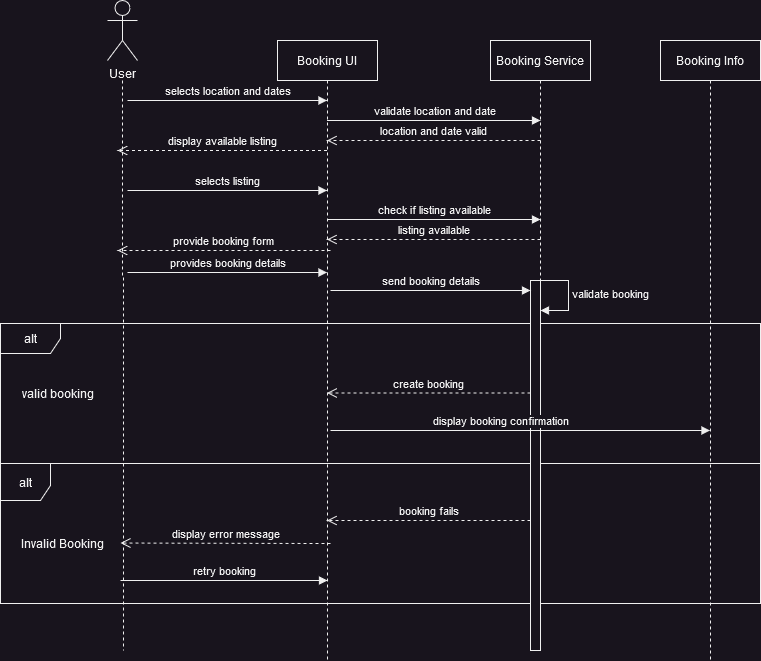

The diagram above was exported from draw.io. Its source (the exported page's mxGraphModel, read from the mxfile embedded in the PNG):
<mxGraphModel dx="964" dy="566" grid="1" gridSize="10" guides="1" tooltips="1" connect="1" arrows="1" fold="1" page="1" pageScale="1" pageWidth="850" pageHeight="1100" math="0" shadow="0">
  <root>
    <mxCell id="0" />
    <mxCell id="1" parent="0" />
    <mxCell id="aM9ryv3xv72pqoxQDRHE-1" value="Booking UI" style="shape=umlLifeline;perimeter=lifelinePerimeter;whiteSpace=wrap;html=1;container=0;dropTarget=0;collapsible=0;recursiveResize=0;outlineConnect=0;portConstraint=eastwest;newEdgeStyle={&quot;edgeStyle&quot;:&quot;elbowEdgeStyle&quot;,&quot;elbow&quot;:&quot;vertical&quot;,&quot;curved&quot;:0,&quot;rounded&quot;:0};" parent="1" vertex="1">
      <mxGeometry x="317" y="60" width="100" height="620" as="geometry" />
    </mxCell>
    <mxCell id="9ERRkPlzwC98yfMkkOJ0-34" value="validate booking" style="html=1;align=left;spacingLeft=2;endArrow=block;rounded=0;edgeStyle=orthogonalEdgeStyle;curved=0;rounded=0;" edge="1" parent="aM9ryv3xv72pqoxQDRHE-1">
      <mxGeometry relative="1" as="geometry">
        <mxPoint x="258" y="240" as="sourcePoint" />
        <Array as="points">
          <mxPoint x="291" y="240" />
          <mxPoint x="291" y="270" />
        </Array>
        <mxPoint x="263" y="270" as="targetPoint" />
      </mxGeometry>
    </mxCell>
    <mxCell id="aM9ryv3xv72pqoxQDRHE-5" value="Booking Service" style="shape=umlLifeline;perimeter=lifelinePerimeter;whiteSpace=wrap;html=1;container=0;dropTarget=0;collapsible=0;recursiveResize=0;outlineConnect=0;portConstraint=eastwest;newEdgeStyle={&quot;edgeStyle&quot;:&quot;elbowEdgeStyle&quot;,&quot;elbow&quot;:&quot;vertical&quot;,&quot;curved&quot;:0,&quot;rounded&quot;:0};" parent="1" vertex="1">
      <mxGeometry x="530" y="60" width="100" height="610" as="geometry" />
    </mxCell>
    <mxCell id="9ERRkPlzwC98yfMkkOJ0-6" style="edgeStyle=orthogonalEdgeStyle;rounded=0;orthogonalLoop=1;jettySize=auto;html=1;dashed=1;endArrow=none;endFill=0;" edge="1" parent="1">
      <mxGeometry relative="1" as="geometry">
        <mxPoint x="163" y="670" as="targetPoint" />
        <mxPoint x="162" y="100" as="sourcePoint" />
        <Array as="points">
          <mxPoint x="162" y="295" />
          <mxPoint x="163" y="295" />
        </Array>
      </mxGeometry>
    </mxCell>
    <mxCell id="9ERRkPlzwC98yfMkkOJ0-1" value="User" style="shape=umlActor;verticalLabelPosition=bottom;verticalAlign=top;html=1;" vertex="1" parent="1">
      <mxGeometry x="147" y="20" width="30" height="60" as="geometry" />
    </mxCell>
    <mxCell id="9ERRkPlzwC98yfMkkOJ0-2" value="&lt;div&gt;alt&lt;/div&gt;" style="shape=umlFrame;whiteSpace=wrap;html=1;pointerEvents=0;" vertex="1" parent="1">
      <mxGeometry x="40" y="343" width="760" height="140" as="geometry" />
    </mxCell>
    <mxCell id="9ERRkPlzwC98yfMkkOJ0-8" value="selects location and dates" style="html=1;verticalAlign=bottom;endArrow=block;edgeStyle=elbowEdgeStyle;elbow=vertical;curved=0;rounded=0;" edge="1" parent="1" target="aM9ryv3xv72pqoxQDRHE-1">
      <mxGeometry width="80" relative="1" as="geometry">
        <mxPoint x="167" y="120" as="sourcePoint" />
        <mxPoint x="247" y="120" as="targetPoint" />
      </mxGeometry>
    </mxCell>
    <mxCell id="9ERRkPlzwC98yfMkkOJ0-11" value="display available listing" style="html=1;verticalAlign=bottom;endArrow=open;dashed=1;endSize=8;edgeStyle=elbowEdgeStyle;elbow=vertical;curved=0;rounded=0;" edge="1" parent="1" source="aM9ryv3xv72pqoxQDRHE-1">
      <mxGeometry relative="1" as="geometry">
        <mxPoint x="397" y="170" as="sourcePoint" />
        <mxPoint x="157" y="170" as="targetPoint" />
      </mxGeometry>
    </mxCell>
    <mxCell id="9ERRkPlzwC98yfMkkOJ0-13" value="&lt;div&gt;alt&lt;/div&gt;" style="shape=umlFrame;whiteSpace=wrap;html=1;pointerEvents=0;width=50;height=37;" vertex="1" parent="1">
      <mxGeometry x="40" y="483" width="760" height="140" as="geometry" />
    </mxCell>
    <mxCell id="9ERRkPlzwC98yfMkkOJ0-14" value="selects listing" style="html=1;verticalAlign=bottom;endArrow=block;edgeStyle=elbowEdgeStyle;elbow=vertical;curved=0;rounded=0;" edge="1" parent="1" target="aM9ryv3xv72pqoxQDRHE-1">
      <mxGeometry width="80" relative="1" as="geometry">
        <mxPoint x="167" y="210" as="sourcePoint" />
        <mxPoint x="397" y="210" as="targetPoint" />
      </mxGeometry>
    </mxCell>
    <mxCell id="9ERRkPlzwC98yfMkkOJ0-19" value="provide booking form" style="html=1;verticalAlign=bottom;endArrow=open;dashed=1;endSize=8;edgeStyle=elbowEdgeStyle;elbow=vertical;curved=0;rounded=0;" edge="1" parent="1">
      <mxGeometry relative="1" as="geometry">
        <mxPoint x="370" y="270" as="sourcePoint" />
        <mxPoint x="157" y="270" as="targetPoint" />
        <Array as="points">
          <mxPoint x="267" y="270" />
          <mxPoint x="387" y="290" />
          <mxPoint x="347" y="310" />
        </Array>
      </mxGeometry>
    </mxCell>
    <mxCell id="9ERRkPlzwC98yfMkkOJ0-20" value="provides booking details" style="html=1;verticalAlign=bottom;endArrow=block;edgeStyle=elbowEdgeStyle;elbow=vertical;curved=0;rounded=0;" edge="1" parent="1" target="aM9ryv3xv72pqoxQDRHE-1">
      <mxGeometry width="80" relative="1" as="geometry">
        <mxPoint x="167" y="292" as="sourcePoint" />
        <mxPoint x="360" y="290" as="targetPoint" />
        <Array as="points">
          <mxPoint x="360" y="292" />
          <mxPoint x="200" y="292" />
          <mxPoint x="330" y="292" />
        </Array>
      </mxGeometry>
    </mxCell>
    <mxCell id="9ERRkPlzwC98yfMkkOJ0-21" value="Invalid Booking" style="text;html=1;align=center;verticalAlign=middle;resizable=0;points=[];autosize=1;strokeColor=none;fillColor=none;" vertex="1" parent="1">
      <mxGeometry x="52" y="548" width="100" height="30" as="geometry" />
    </mxCell>
    <mxCell id="9ERRkPlzwC98yfMkkOJ0-22" value="valid booking" style="text;html=1;align=center;verticalAlign=middle;resizable=0;points=[];autosize=1;strokeColor=none;fillColor=none;" vertex="1" parent="1">
      <mxGeometry x="52" y="398" width="90" height="30" as="geometry" />
    </mxCell>
    <mxCell id="9ERRkPlzwC98yfMkkOJ0-26" value="validate location and date" style="html=1;verticalAlign=bottom;endArrow=block;edgeStyle=elbowEdgeStyle;elbow=vertical;curved=0;rounded=0;" edge="1" parent="1" source="aM9ryv3xv72pqoxQDRHE-1">
      <mxGeometry relative="1" as="geometry">
        <mxPoint x="425" y="96" as="sourcePoint" />
        <mxPoint x="580" y="140" as="targetPoint" />
        <Array as="points">
          <mxPoint x="460" y="140" />
          <mxPoint x="430" y="120" />
          <mxPoint x="430" y="130" />
          <mxPoint x="420" y="130" />
          <mxPoint x="460" y="110" />
        </Array>
      </mxGeometry>
    </mxCell>
    <mxCell id="9ERRkPlzwC98yfMkkOJ0-27" value="location and date valid" style="html=1;verticalAlign=bottom;endArrow=open;dashed=1;endSize=8;edgeStyle=elbowEdgeStyle;elbow=vertical;curved=0;rounded=0;" edge="1" parent="1" target="aM9ryv3xv72pqoxQDRHE-1">
      <mxGeometry relative="1" as="geometry">
        <mxPoint x="425" y="171" as="targetPoint" />
        <mxPoint x="580" y="160" as="sourcePoint" />
        <Array as="points">
          <mxPoint x="470" y="160" />
          <mxPoint x="480" y="171" />
          <mxPoint x="460" y="170" />
        </Array>
      </mxGeometry>
    </mxCell>
    <mxCell id="9ERRkPlzwC98yfMkkOJ0-30" value="check if listing available" style="html=1;verticalAlign=bottom;endArrow=block;edgeStyle=elbowEdgeStyle;elbow=vertical;curved=0;rounded=0;" edge="1" parent="1" source="aM9ryv3xv72pqoxQDRHE-1">
      <mxGeometry relative="1" as="geometry">
        <mxPoint x="410" y="239" as="sourcePoint" />
        <Array as="points">
          <mxPoint x="460" y="239" />
          <mxPoint x="430" y="219" />
          <mxPoint x="430" y="229" />
          <mxPoint x="420" y="229" />
          <mxPoint x="460" y="209" />
        </Array>
        <mxPoint x="580" y="239" as="targetPoint" />
      </mxGeometry>
    </mxCell>
    <mxCell id="9ERRkPlzwC98yfMkkOJ0-31" value="listing available" style="html=1;verticalAlign=bottom;endArrow=open;dashed=1;endSize=8;edgeStyle=elbowEdgeStyle;elbow=vertical;curved=0;rounded=0;" edge="1" parent="1" target="aM9ryv3xv72pqoxQDRHE-1">
      <mxGeometry relative="1" as="geometry">
        <mxPoint x="410" y="259" as="targetPoint" />
        <Array as="points">
          <mxPoint x="470" y="259" />
          <mxPoint x="480" y="270" />
          <mxPoint x="460" y="269" />
        </Array>
        <mxPoint x="580" y="259" as="sourcePoint" />
      </mxGeometry>
    </mxCell>
    <mxCell id="9ERRkPlzwC98yfMkkOJ0-35" value="Booking Info" style="shape=umlLifeline;perimeter=lifelinePerimeter;whiteSpace=wrap;html=1;container=0;dropTarget=0;collapsible=0;recursiveResize=0;outlineConnect=0;portConstraint=eastwest;newEdgeStyle={&quot;edgeStyle&quot;:&quot;elbowEdgeStyle&quot;,&quot;elbow&quot;:&quot;vertical&quot;,&quot;curved&quot;:0,&quot;rounded&quot;:0};" vertex="1" parent="1">
      <mxGeometry x="700" y="60" width="100" height="620" as="geometry" />
    </mxCell>
    <mxCell id="9ERRkPlzwC98yfMkkOJ0-33" value="" style="html=1;points=[];perimeter=orthogonalPerimeter;outlineConnect=0;targetShapes=umlLifeline;portConstraint=eastwest;newEdgeStyle={&quot;edgeStyle&quot;:&quot;elbowEdgeStyle&quot;,&quot;elbow&quot;:&quot;vertical&quot;,&quot;curved&quot;:0,&quot;rounded&quot;:0};" vertex="1" parent="1">
      <mxGeometry x="570" y="300" width="10" height="370" as="geometry" />
    </mxCell>
    <mxCell id="9ERRkPlzwC98yfMkkOJ0-38" value="create booking" style="html=1;verticalAlign=bottom;endArrow=open;dashed=1;endSize=8;edgeStyle=elbowEdgeStyle;elbow=vertical;curved=0;rounded=0;" edge="1" parent="1" target="aM9ryv3xv72pqoxQDRHE-1">
      <mxGeometry relative="1" as="geometry">
        <mxPoint x="400" y="412.5" as="targetPoint" />
        <Array as="points">
          <mxPoint x="460" y="412.5" />
          <mxPoint x="470" y="423.5" />
          <mxPoint x="450" y="422.5" />
        </Array>
        <mxPoint x="570" y="412.5" as="sourcePoint" />
      </mxGeometry>
    </mxCell>
    <mxCell id="9ERRkPlzwC98yfMkkOJ0-39" value="display booking confirmation" style="html=1;verticalAlign=bottom;endArrow=block;edgeStyle=elbowEdgeStyle;elbow=vertical;curved=0;rounded=0;" edge="1" parent="1" target="9ERRkPlzwC98yfMkkOJ0-35">
      <mxGeometry relative="1" as="geometry">
        <mxPoint x="410" y="450" as="sourcePoint" />
        <Array as="points">
          <mxPoint x="370" y="450" />
          <mxPoint x="460" y="450" />
          <mxPoint x="430" y="430" />
          <mxPoint x="430" y="440" />
          <mxPoint x="420" y="440" />
          <mxPoint x="460" y="420" />
        </Array>
        <mxPoint x="540" y="450" as="targetPoint" />
      </mxGeometry>
    </mxCell>
    <mxCell id="9ERRkPlzwC98yfMkkOJ0-40" value="booking fails" style="html=1;verticalAlign=bottom;endArrow=open;dashed=1;endSize=8;edgeStyle=elbowEdgeStyle;elbow=vertical;curved=0;rounded=0;" edge="1" parent="1" target="aM9ryv3xv72pqoxQDRHE-1">
      <mxGeometry relative="1" as="geometry">
        <mxPoint x="410" y="540.5" as="targetPoint" />
        <Array as="points">
          <mxPoint x="460" y="540" />
          <mxPoint x="470" y="551" />
          <mxPoint x="450" y="550" />
        </Array>
        <mxPoint x="570" y="540" as="sourcePoint" />
      </mxGeometry>
    </mxCell>
    <mxCell id="9ERRkPlzwC98yfMkkOJ0-41" value="display error message" style="html=1;verticalAlign=bottom;endArrow=open;dashed=1;endSize=8;edgeStyle=elbowEdgeStyle;elbow=vertical;curved=0;rounded=0;" edge="1" parent="1">
      <mxGeometry relative="1" as="geometry">
        <mxPoint x="160" y="563" as="targetPoint" />
        <Array as="points">
          <mxPoint x="300" y="562.5" />
          <mxPoint x="310" y="573.5" />
          <mxPoint x="290" y="572.5" />
        </Array>
        <mxPoint x="370" y="563" as="sourcePoint" />
      </mxGeometry>
    </mxCell>
    <mxCell id="9ERRkPlzwC98yfMkkOJ0-42" value="retry booking" style="html=1;verticalAlign=bottom;endArrow=block;edgeStyle=elbowEdgeStyle;elbow=vertical;curved=0;rounded=0;" edge="1" parent="1">
      <mxGeometry width="80" relative="1" as="geometry">
        <mxPoint x="160" y="600" as="sourcePoint" />
        <mxPoint x="367" y="600" as="targetPoint" />
        <Array as="points">
          <mxPoint x="353" y="600" />
          <mxPoint x="193" y="600" />
          <mxPoint x="323" y="600" />
        </Array>
      </mxGeometry>
    </mxCell>
    <mxCell id="9ERRkPlzwC98yfMkkOJ0-43" value="send booking details" style="html=1;verticalAlign=bottom;endArrow=block;edgeStyle=elbowEdgeStyle;elbow=vertical;curved=0;rounded=0;" edge="1" parent="1">
      <mxGeometry width="80" relative="1" as="geometry">
        <mxPoint x="370" y="310" as="sourcePoint" />
        <mxPoint x="570" y="310" as="targetPoint" />
        <Array as="points">
          <mxPoint x="563" y="310" />
          <mxPoint x="403" y="310" />
          <mxPoint x="533" y="310" />
        </Array>
      </mxGeometry>
    </mxCell>
  </root>
</mxGraphModel>